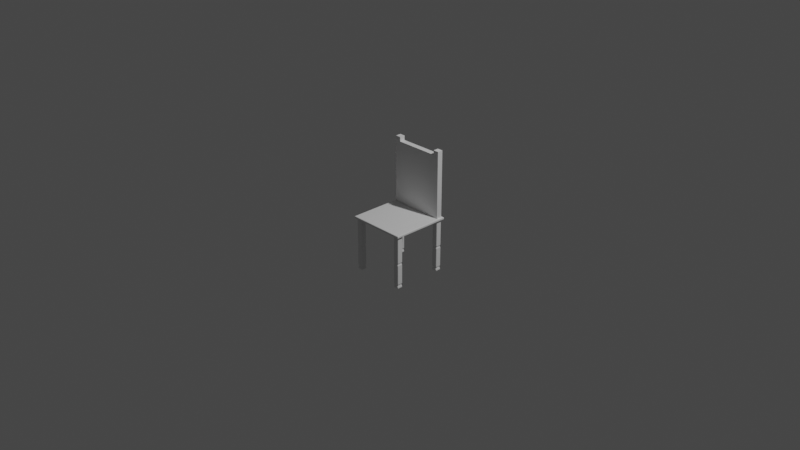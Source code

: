 # Source: Chair.blend  (saved by Blender 2.92.15; exported with 4.5.12 LTS)
import bpy
from mathutils import Matrix  # noqa: F401  (used for matrix-valued properties, if any)

bpy.ops.wm.read_factory_settings(use_empty=True)
scene = bpy.context.scene
scene.name = 'Scene'

# ---- collections
col_collection = bpy.data.collections.new('Collection'); scene.collection.children.link(col_collection)

# ---- world
world_world = bpy.data.worlds.new('World'); scene.world = world_world
world_world.use_nodes = True; world_world.node_tree.nodes.clear()
_N = world_world.node_tree.nodes; _L = world_world.node_tree.links
n0 = _N.new('ShaderNodeOutputWorld'); n0.name = 'World Output'; n0.location = (300, 300)
n1 = _N.new('ShaderNodeBackground'); n1.name = 'Background'; n1.location = (10, 300)
n1.inputs[0].default_value = (0.05088, 0.05088, 0.05088, 1.0)
_L.new(n1.outputs[0], n0.inputs[0])
n0.is_active_output = True
world_world.color = (0.05088, 0.05088, 0.05088)
world_world.use_sun_shadow = False
world_world.sun_shadow_jitter_overblur = 0.0

# ---- cameras
cam_camera = bpy.data.cameras.new('Camera')
cam_camera.clip_end = 100.0
cam_camera.ortho_scale = 7.314

# ---- lights
light_light = bpy.data.lights.new('Light', 'POINT')
light_light.transmission_factor = 0.0
light_light.energy = 1000.0
light_light.shadow_soft_size = 0.1
light_light.shadow_maximum_resolution = 0.006
light_light.use_absolute_resolution = True

# ---- meshes
me_plane = bpy.data.meshes.new('Plane')
me_plane.from_pydata([(0.0, -0.7502, 0.0), (0.0, 0.0, 0.0), (0.0, 0.75, 0.0), (0.0, -0.9375, 0.0), (0.0, 0.9375, 0.0), (0.9379, 0.0, 0.0), (0.7484, 0.0, 0.0), (0.0, 0.9375, 0.07456), (0.0, -0.9375, 0.07456), (0.0, -0.7502, 0.07456), (0.0, 0.0, 0.07456), (0.0, 0.75, 0.07456), (0.7484, -0.7502, 0.07456), (0.7484, 0.0, 0.07456), (0.7484, 0.75, 0.07456), (0.7484, -0.9375, 0.07456), (0.7484, 0.9375, 0.07456), (0.9379, -0.7502, 0.07456), (0.9379, 0.0, 0.07456), (0.9379, 0.75, 0.07456), (0.9379, -0.9375, 0.07456), (0.9379, 0.9375, 0.07456), (0.978, 0.0, 0.07456), (1.0, 0.0, 0.05261), (0.9936, 0.0, 0.06813), (1.0, 0.75, 0.05261), (0.978, 0.75, 0.07456), (0.9936, 0.75, 0.06813), (0.9379, -0.978, 0.07456), (0.9379, -1.0, 0.05261), (0.9379, -0.9936, 0.06813), (1.0, -1.0, 0.05261), (0.978, -0.978, 0.07456), (0.9936, -0.9936, 0.06813), (0.978, 0.9375, 0.07456), (1.0, 0.9375, 0.05261), (0.9936, 0.9375, 0.06813), (1.0, 1.0, 0.05261), (0.978, 0.978, 0.07456), (0.9936, 0.9936, 0.06813), (0.978, -0.7502, 0.07456), (1.0, -0.7502, 0.05261), (0.9936, -0.7502, 0.06813), (0.978, -0.9375, 0.07456), (1.0, -0.9375, 0.05261), (0.9936, -0.9375, 0.06813), (0.7484, 0.978, 0.07456), (0.7484, 1.0, 0.05261), (0.7484, 0.9936, 0.06813), (0.0, 0.978, 0.07456), (0.0, 1.0, 0.05261), (0.0, 0.9936, 0.06813), (0.0, -1.0, 0.05261), (0.0, -0.978, 0.07456), (0.0, -0.9936, 0.06813), (0.7484, -0.978, 0.07456), (0.7484, -1.0, 0.05261), (0.7484, -0.9936, 0.06813), (0.9379, 1.0, 0.05261), (0.9379, 0.978, 0.07456), (0.9379, 0.9936, 0.06813), (1.0, 0.0, 0.008272), (0.9917, 0.0, 0.0), (0.9917, -0.9917, 0.0), (1.0, -1.0, 0.008272), (1.0, -0.7502, 0.008272), (0.9917, -0.7502, 0.0), (0.9917, 0.9917, 0.0), (1.0, 1.0, 0.008272), (0.0, -0.9917, 0.0), (0.0, -1.0, 0.008272), (0.0, 1.0, 0.008272), (0.0, 0.9917, 0.0), (0.9917, 0.75, 0.0), (1.0, 0.75, 0.008272), (1.0, -0.9375, 0.008272), (0.9917, -0.9375, 0.0), (1.0, 0.9375, 0.008272), (0.9917, 0.9375, 0.0), (0.9379, -1.0, 0.008272), (0.9379, -0.9917, 0.0), (0.9379, 0.9917, 0.0), (0.9379, 1.0, 0.008272), (0.7484, 1.0, 0.008272), (0.7484, 0.9917, 0.0), (0.7484, -1.0, 0.008272), (0.7484, -0.9917, 0.0), (0.9379, -0.7699, 0.0), (0.9182, -0.7502, 0.0), (0.9379, -0.7314, 0.0), (0.9567, -0.7502, 0.0), (0.9322, -0.7559, 0.0), (0.9182, 0.75, 0.0), (0.9379, 0.7697, 0.0), (0.9567, 0.75, 0.0), (0.9379, 0.7312, 0.0), (0.9322, 0.7558, 0.0), (0.9182, -0.9375, 0.0), (0.9379, -0.9179, 0.0), (0.9567, -0.9375, 0.0), (0.9379, -0.9563, 0.0), (0.9322, -0.9318, 0.0), (0.9379, 0.9178, 0.0), (0.9182, 0.9375, 0.0), (0.9379, 0.9563, 0.0), (0.9567, 0.9375, 0.0), (0.9322, 0.9317, 0.0), (0.7681, -0.7502, 0.0), (0.7484, -0.7699, 0.0), (0.7296, -0.7502, 0.0), (0.7484, -0.7314, 0.0), (0.7541, -0.7559, 0.0), (0.7484, 0.7697, 0.0), (0.7681, 0.75, 0.0), (0.7484, 0.7312, 0.0), (0.7296, 0.75, 0.0), (0.7541, 0.7558, 0.0), (0.7484, -0.9179, 0.0), (0.7681, -0.9375, 0.0), (0.7484, -0.9563, 0.0), (0.7296, -0.9375, 0.0), (0.7541, -0.9318, 0.0), (0.7681, 0.9375, 0.0), (0.7484, 0.9178, 0.0), (0.7296, 0.9375, 0.0), (0.7484, 0.9563, 0.0), (0.7541, 0.9317, 0.0), (0.8992, 0.7688, -0.9543), (0.919, 0.7885, -0.9543), (0.9132, 0.7745, -0.9543), (0.919, 0.899, -0.9543), (0.8992, 0.9187, -0.9543), (0.9132, 0.913, -0.9543), (0.8992, -0.9188, -0.9543), (0.919, -0.899, -0.9543), (0.9132, -0.913, -0.9543), (0.919, -0.7887, -0.9543), (0.8992, -0.7689, -0.9543), (0.9132, -0.7747, -0.9543), (0.7871, -0.7689, -0.9543), (0.7673, -0.7887, -0.9543), (0.7731, -0.7747, -0.9543), (0.7673, 0.7885, -0.9543), (0.7871, 0.7688, -0.9543), (0.7731, 0.7745, -0.9543), (0.7673, -0.899, -0.9543), (0.7871, -0.9188, -0.9543), (0.7731, -0.913, -0.9543), (0.7871, 0.9187, -0.9543), (0.7673, 0.899, -0.9543), (0.7731, 0.913, -0.9543), (0.8993, 0.7688, -1.7), (0.919, 0.7884, -1.7), (0.9132, 0.7745, -1.7), (0.919, 0.8991, -1.7), (0.8993, 0.9187, -1.7), (0.9132, 0.913, -1.7), (0.8993, -0.9188, -1.7), (0.919, -0.8991, -1.7), (0.9132, -0.913, -1.7), (0.919, -0.7886, -1.7), (0.8993, -0.7689, -1.7), (0.9132, -0.7747, -1.7), (0.787, -0.7689, -1.7), (0.7673, -0.7886, -1.7), (0.7731, -0.7747, -1.7), (0.7673, 0.7884, -1.7), (0.787, 0.7688, -1.7), (0.7731, 0.7745, -1.7), (0.7673, -0.8991, -1.7), (0.787, -0.9188, -1.7), (0.7731, -0.913, -1.7), (0.787, 0.9187, -1.7), (0.7673, 0.8991, -1.7), (0.7731, 0.913, -1.7), (0.9183, 0.75, -1.761), (0.9379, 0.7696, -1.761), (0.9322, 0.7557, -1.761), (0.9379, 0.9179, -1.761), (0.9183, 0.9375, -1.761), (0.9322, 0.9318, -1.761), (0.9183, -0.9375, -1.761), (0.9379, -0.9179, -1.761), (0.9322, -0.9318, -1.761), (0.9379, -0.7698, -1.761), (0.9183, -0.7502, -1.761), (0.9322, -0.7559, -1.761), (0.768, -0.7502, -1.761), (0.7484, -0.7698, -1.761), (0.7541, -0.7559, -1.761), (0.7484, 0.7696, -1.761), (0.768, 0.75, -1.761), (0.7541, 0.7557, -1.761), (0.7484, -0.9179, -1.761), (0.768, -0.9375, -1.761), (0.7541, -0.9318, -1.761), (0.768, 0.9375, -1.761), (0.7484, 0.9179, -1.761), (0.7541, 0.9318, -1.761), (0.9379, 0.7696, -1.796), (0.9183, 0.75, -1.796), (0.9322, 0.7557, -1.796), (0.9183, 0.9375, -1.796), (0.9379, 0.9179, -1.796), (0.9322, 0.9318, -1.796), (0.9379, -0.918, -1.796), (0.9183, -0.9375, -1.796), (0.9322, -0.9318, -1.796), (0.9183, -0.7502, -1.796), (0.9379, -0.7697, -1.796), (0.9322, -0.7559, -1.796), (0.7484, -0.7697, -1.796), (0.7679, -0.7502, -1.796), (0.7541, -0.7559, -1.796), (0.7679, 0.75, -1.796), (0.7484, 0.7696, -1.796), (0.7541, 0.7557, -1.796), (0.7679, -0.9375, -1.796), (0.7484, -0.918, -1.796), (0.7541, -0.9318, -1.796), (0.7484, 0.9179, -1.796), (0.7679, 0.9375, -1.796), (0.7541, 0.9318, -1.796), (0.9182, 0.75, -0.905), (0.9115, 0.7566, -0.9319), (0.9312, 0.7763, -0.9319), (0.9379, 0.7697, -0.905), (0.9322, 0.7558, -0.905), (0.9255, 0.7624, -0.9318), (0.9379, 0.9178, -0.905), (0.9312, 0.9112, -0.9319), (0.9115, 0.9309, -0.9319), (0.9182, 0.9375, -0.905), (0.9255, 0.9251, -0.9318), (0.9322, 0.9317, -0.905), (0.9182, -0.9375, -0.905), (0.9115, -0.9309, -0.9319), (0.9312, -0.9112, -0.9319), (0.9379, -0.9178, -0.905), (0.9255, -0.9252, -0.9319), (0.9322, -0.9318, -0.905), (0.9379, -0.7699, -0.905), (0.9312, -0.7765, -0.9319), (0.9115, -0.7568, -0.9319), (0.9182, -0.7502, -0.905), (0.9322, -0.7559, -0.905), (0.9255, -0.7626, -0.9319), (0.7681, -0.7502, -0.905), (0.7748, -0.7568, -0.9319), (0.755, -0.7765, -0.9319), (0.7484, -0.7699, -0.905), (0.7541, -0.7559, -0.905), (0.7608, -0.7626, -0.9319), (0.7484, 0.7697, -0.905), (0.755, 0.7763, -0.9319), (0.7748, 0.7566, -0.9319), (0.7681, 0.75, -0.905), (0.7541, 0.7558, -0.905), (0.7608, 0.7624, -0.9318), (0.7484, -0.9178, -0.905), (0.755, -0.9112, -0.9319), (0.7748, -0.9309, -0.9319), (0.7681, -0.9375, -0.905), (0.7541, -0.9318, -0.905), (0.7608, -0.9252, -0.9319), (0.7681, 0.9375, -0.905), (0.7748, 0.9309, -0.9319), (0.755, 0.9112, -0.9319), (0.7484, 0.9178, -0.905), (0.7608, 0.9251, -0.9318), (0.7541, 0.9317, -0.905), (0.9115, 0.7566, -0.9768), (0.9182, 0.75, -1.004), (0.9379, 0.7697, -1.004), (0.9312, 0.7764, -0.9768), (0.9321, 0.7558, -1.004), (0.9255, 0.7624, -0.9768), (0.9312, 0.9111, -0.9768), (0.9379, 0.9178, -1.004), (0.9182, 0.9375, -1.004), (0.9115, 0.9309, -0.9768), (0.9255, 0.9251, -0.9768), (0.9321, 0.9317, -1.004), (0.9115, -0.9309, -0.9768), (0.9182, -0.9375, -1.004), (0.9379, -0.9178, -1.004), (0.9312, -0.9112, -0.9768), (0.9321, -0.9318, -1.004), (0.9255, -0.9252, -0.9768), (0.9312, -0.7765, -0.9768), (0.9379, -0.7699, -1.004), (0.9182, -0.7502, -1.004), (0.9115, -0.7568, -0.9768), (0.9255, -0.7626, -0.9768), (0.9321, -0.7559, -1.004), (0.7748, -0.7568, -0.9768), (0.7681, -0.7502, -1.004), (0.7484, -0.7699, -1.004), (0.755, -0.7765, -0.9768), (0.7541, -0.7559, -1.004), (0.7608, -0.7626, -0.9768), (0.755, 0.7764, -0.9768), (0.7484, 0.7697, -1.004), (0.7681, 0.75, -1.004), (0.7748, 0.7566, -0.9768), (0.7608, 0.7624, -0.9768), (0.7541, 0.7558, -1.004), (0.755, -0.9112, -0.9768), (0.7484, -0.9178, -1.004), (0.7681, -0.9375, -1.004), (0.7748, -0.9309, -0.9768), (0.7608, -0.9252, -0.9768), (0.7541, -0.9318, -1.004), (0.7748, 0.9309, -0.9768), (0.7681, 0.9375, -1.004), (0.7484, 0.9178, -1.004), (0.755, 0.9111, -0.9768), (0.7541, 0.9317, -1.004), (0.7608, 0.9251, -0.9768), (0.9182, 0.75, -1.651), (0.9115, 0.7566, -1.678), (0.9312, 0.7763, -1.678), (0.9379, 0.7697, -1.651), (0.9255, 0.7624, -1.678), (0.9322, 0.7558, -1.651), (0.9379, 0.9178, -1.651), (0.9312, 0.9112, -1.678), (0.9115, 0.9309, -1.678), (0.9182, 0.9375, -1.651), (0.9322, 0.9317, -1.651), (0.9255, 0.9251, -1.678), (0.9182, -0.9375, -1.651), (0.9115, -0.9309, -1.678), (0.9312, -0.9112, -1.678), (0.9379, -0.9178, -1.651), (0.9322, -0.9318, -1.651), (0.9255, -0.9252, -1.678), (0.9379, -0.7699, -1.651), (0.9312, -0.7765, -1.678), (0.9115, -0.7568, -1.678), (0.9182, -0.7502, -1.651), (0.9255, -0.7625, -1.678), (0.9322, -0.7559, -1.651), (0.7681, -0.7502, -1.651), (0.7747, -0.7568, -1.678), (0.755, -0.7765, -1.678), (0.7484, -0.7699, -1.651), (0.7608, -0.7625, -1.678), (0.7541, -0.7559, -1.651), (0.7484, 0.7697, -1.651), (0.755, 0.7763, -1.678), (0.7747, 0.7566, -1.678), (0.7681, 0.75, -1.651), (0.7541, 0.7558, -1.651), (0.7608, 0.7624, -1.678), (0.7484, -0.9178, -1.651), (0.755, -0.9112, -1.678), (0.7747, -0.9309, -1.678), (0.7681, -0.9375, -1.651), (0.7541, -0.9318, -1.651), (0.7608, -0.9252, -1.678), (0.7681, 0.9375, -1.651), (0.7747, 0.9309, -1.678), (0.755, 0.9112, -1.678), (0.7484, 0.9178, -1.651), (0.7608, 0.9251, -1.678), (0.7541, 0.9317, -1.651), (0.7484, 0.75, 2.202), (0.0, 0.75, 2.202), (0.0, 0.9375, 2.202), (0.7484, 0.9375, 2.202), (0.9379, 0.75, 2.202), (0.9379, 0.9375, 2.202), (0.7484, 0.75, 2.355), (0.9379, 0.75, 2.044), (0.9379, 0.9375, 2.044), (0.7484, 0.9375, 2.355), (0.9379, 0.75, 2.355), (0.9379, 0.9375, 2.355), (0.0, 0.75, 2.044), (0.0, 0.9375, 2.044), (0.7484, 0.75, 2.044), (0.7484, 0.9375, 2.044), (0.5613, -0.7502, 0.07456), (0.3742, -0.7502, 0.07456), (0.1871, -0.7502, 0.07456), (0.5613, 0.0, 0.07456), (0.3742, 0.0, 0.07456), (0.1871, 0.0, 0.07456), (0.5613, 0.75, 0.07456), (0.3742, 0.75, 0.07456), (0.1871, 0.75, 0.07456), (0.5613, -0.9375, 0.07456), (0.3742, -0.9375, 0.07456), (0.1871, -0.9375, 0.07456), (0.5613, 0.9375, 0.07456), (0.3742, 0.9375, 0.07456), (0.1871, 0.9375, 0.07456), (0.5613, 1.0, 0.05261), (0.3742, 1.0, 0.05261), (0.1871, 1.0, 0.05261), (0.1871, 0.9936, 0.06813), (0.3742, 0.9936, 0.06813), (0.5613, 0.9936, 0.06813), (0.1871, 0.978, 0.07456), (0.3742, 0.978, 0.07456), (0.5613, 0.978, 0.07456), (0.1871, -1.0, 0.05261), (0.3742, -1.0, 0.05261), (0.5613, -1.0, 0.05261), (0.5613, -0.9936, 0.06813), (0.3742, -0.9936, 0.06813), (0.1871, -0.9936, 0.06813), (0.5613, -0.978, 0.07456), (0.3742, -0.978, 0.07456), (0.1871, -0.978, 0.07456), (0.5613, 0.9917, 0.0), (0.3742, 0.9917, 0.0), (0.1871, 0.9917, 0.0), (0.1871, 1.0, 0.008272), (0.3742, 1.0, 0.008272), (0.5613, 1.0, 0.008272), (0.1871, -0.9917, 0.0), (0.3742, -0.9917, 0.0), (0.5613, -0.9917, 0.0), (0.5613, -1.0, 0.008272), (0.3742, -1.0, 0.008272), (0.1871, -1.0, 0.008272), (0.5613, 0.75, 2.202), (0.3742, 0.75, 2.202), (0.1871, 0.75, 2.202), (0.5613, 0.9375, 2.202), (0.3742, 0.9375, 2.202), (0.1871, 0.9375, 2.202), (0.1871, 0.9375, 2.044), (0.3742, 0.9375, 2.044), (0.5613, 0.9375, 2.044), (0.5613, 0.75, 2.044), (0.3742, 0.75, 2.044), (0.1871, 0.75, 2.044)], [], [(68, 82, 58, 37), (77, 68, 37, 35), (239, 135, 134, 237), (65, 61, 23, 41), (64, 75, 44, 31), (85, 79, 29, 56), (69, 3, 120, 119, 86, 424, 423, 422), (105, 104, 81, 67, 78), (128, 225, 228, 129), (99, 98, 87, 90, 66, 76), (107, 110, 6, 5, 89, 88), (82, 83, 47, 58), (71, 72, 4, 7, 49, 51, 50), (254, 142, 144, 258), (3, 0, 109, 108, 117, 120), (258, 144, 143, 255), (425, 85, 56, 409), (1, 2, 115, 114, 6), (3, 69, 70, 52, 54, 53, 8), (102, 93, 226, 229), (6, 114, 113, 92, 95, 5), (79, 64, 31, 29), (80, 100, 99, 76, 63), (97, 235, 240, 101), (370, 367, 373, 376), (75, 65, 41, 44), (13, 18, 19, 14), (12, 17, 18, 13), (15, 20, 17, 12), (74, 77, 35, 25), (392, 15, 12, 383), (383, 12, 13, 386), (386, 13, 14, 389), (419, 71, 50, 400), (374, 375, 372, 371), (395, 16, 46, 406), (248, 139, 141, 252), (0, 1, 6, 110, 109), (4, 72, 418, 417, 416, 84, 125, 124), (413, 55, 15, 392), (0, 3, 8, 9), (18, 22, 26, 19), (1, 0, 9, 10), (28, 32, 43, 20), (19, 26, 34, 21), (2, 1, 10, 11), (21, 34, 38, 59), (4, 2, 11, 7), (16, 21, 59, 46), (17, 40, 22, 18), (20, 43, 40, 17), (55, 28, 20, 15), (23, 25, 27, 24), (24, 27, 26, 22), (29, 31, 33, 30), (30, 33, 32, 28), (35, 37, 39, 36), (36, 39, 38, 34), (41, 23, 24, 42), (42, 24, 22, 40), (44, 41, 42, 45), (45, 42, 40, 43), (400, 50, 51, 401), (401, 51, 49, 404), (31, 44, 45, 33), (33, 45, 43, 32), (25, 35, 36, 27), (27, 36, 34, 26), (56, 29, 30, 57), (57, 30, 28, 55), (37, 58, 60, 39), (39, 60, 59, 38), (58, 47, 48, 60), (60, 48, 46, 59), (409, 56, 57, 410), (410, 57, 55, 413), (138, 246, 242, 136), (62, 73, 74, 61), (80, 63, 64, 79), (78, 67, 68, 77), (66, 62, 61, 65), (76, 66, 65, 75), (418, 72, 71, 419), (63, 76, 75, 64), (73, 78, 77, 74), (86, 80, 79, 85), (67, 81, 82, 68), (81, 84, 83, 82), (424, 86, 85, 425), (61, 74, 25, 23), (122, 103, 232, 265), (87, 98, 238, 241), (122, 125, 84, 81, 104, 103), (5, 95, 94, 73, 62), (102, 229, 234, 106), (94, 93, 102, 105, 78, 73), (2, 4, 124, 123, 112, 115), (86, 119, 118, 97, 100, 80), (130, 128, 274, 277), (275, 324, 322, 273), (97, 118, 262, 235), (257, 116, 112, 253), (107, 88, 244, 247), (117, 108, 250, 259), (227, 96, 92, 223), (329, 282, 278, 325), (139, 137, 292, 295), (305, 144, 142, 301), (290, 337, 342, 294), (133, 283, 288, 135), (334, 285, 287, 335), (352, 303, 306, 353), (139, 295, 300, 141), (353, 306, 302, 349), (167, 351, 354, 168), (336, 159, 158, 333), (145, 140, 298, 307), (127, 143, 304, 271), (156, 330, 326, 154), (136, 134, 286, 289), (148, 131, 280, 313), (133, 146, 310, 283), (160, 158, 182, 184), (178, 176, 199, 203), (344, 163, 165, 347), (168, 354, 350, 166), (323, 153, 152, 321), (154, 152, 176, 178), (162, 341, 338, 160), (332, 157, 159, 336), (175, 191, 214, 200), (193, 188, 211, 218), (172, 155, 179, 196), (157, 170, 194, 181), (166, 173, 197, 190), (163, 161, 185, 187), (169, 164, 188, 193), (151, 167, 191, 175), (217, 219, 218, 211, 213, 212, 208, 210, 209, 205, 207, 206), (214, 216, 215, 220, 222, 221, 202, 204, 203, 199, 201, 200), (184, 182, 205, 209), (196, 179, 202, 221), (181, 194, 217, 206), (190, 197, 220, 215), (187, 185, 208, 212), (87, 91, 88, 89, 90), (92, 96, 93, 94, 95), (97, 101, 98, 99, 100), (102, 106, 103, 104, 105), (107, 111, 108, 109, 110), (112, 116, 113, 114, 115), (117, 121, 118, 119, 120), (122, 126, 123, 124, 125), (236, 133, 135, 239), (242, 237, 134, 136), (248, 243, 137, 139), (137, 243, 246, 138), (150, 269, 266, 148), (127, 271, 276, 129), (147, 264, 260, 145), (112, 123, 268, 253), (230, 130, 132, 233), (266, 231, 131, 148), (230, 225, 128, 130), (92, 113, 256, 223), (260, 249, 140, 145), (252, 141, 140, 249), (122, 265, 270, 126), (146, 261, 264, 147), (233, 132, 131, 231), (106, 234, 232, 103), (126, 270, 268, 123), (149, 267, 269, 150), (254, 267, 149, 142), (256, 113, 116, 257), (226, 93, 96, 227), (224, 255, 143, 127), (236, 261, 146, 133), (101, 240, 238, 98), (244, 88, 91, 245), (245, 91, 87, 241), (251, 111, 107, 247), (250, 108, 111, 251), (262, 118, 121, 263), (263, 121, 117, 259), (272, 319, 324, 275), (278, 273, 322, 325), (314, 279, 328, 361), (328, 279, 282, 329), (314, 361, 366, 317), (320, 151, 153, 323), (359, 312, 308, 355), (142, 149, 316, 301), (335, 287, 284, 331), (290, 285, 334, 337), (296, 291, 340, 343), (294, 342, 340, 291), (296, 343, 348, 299), (308, 297, 346, 355), (148, 313, 318, 150), (358, 309, 312, 359), (299, 348, 346, 297), (141, 300, 298, 140), (310, 146, 147, 311), (311, 147, 145, 307), (135, 288, 286, 134), (284, 309, 358, 331), (293, 138, 136, 289), (292, 137, 138, 293), (272, 303, 352, 319), (129, 276, 274, 128), (280, 131, 132, 281), (281, 132, 130, 277), (317, 366, 364, 315), (150, 318, 316, 149), (304, 143, 144, 305), (302, 315, 364, 349), (332, 357, 170, 157), (338, 333, 158, 160), (344, 339, 161, 163), (161, 339, 341, 162), (347, 165, 164, 345), (356, 345, 164, 169), (362, 172, 174, 365), (170, 357, 360, 171), (320, 351, 167, 151), (326, 321, 152, 154), (362, 327, 155, 172), (155, 327, 330, 156), (365, 174, 173, 363), (171, 360, 356, 169), (350, 363, 173, 166), (172, 196, 198, 174), (174, 198, 197, 173), (191, 167, 168, 192), (192, 168, 166, 190), (154, 178, 180, 156), (156, 180, 179, 155), (176, 152, 153, 177), (177, 153, 151, 175), (157, 181, 183, 159), (159, 183, 182, 158), (185, 161, 162, 186), (186, 162, 160, 184), (163, 187, 189, 165), (165, 189, 188, 164), (194, 170, 171, 195), (195, 171, 169, 193), (184, 209, 210, 186), (186, 210, 208, 185), (211, 188, 189, 213), (213, 189, 187, 212), (175, 200, 201, 177), (177, 201, 199, 176), (202, 179, 180, 204), (204, 180, 178, 203), (196, 221, 222, 198), (198, 222, 220, 197), (214, 191, 192, 216), (216, 192, 190, 215), (181, 206, 207, 183), (183, 207, 205, 182), (217, 194, 195, 219), (219, 195, 193, 218), (90, 89, 5, 62, 66), (236, 239, 240, 235), (239, 237, 238, 240), (246, 243, 244, 245), (242, 246, 245, 241), (266, 269, 270, 265), (269, 267, 268, 270), (258, 255, 256, 257), (254, 258, 257, 253), (230, 233, 234, 229), (233, 231, 232, 234), (228, 225, 226, 227), (224, 228, 227, 223), (252, 249, 250, 251), (248, 252, 251, 247), (264, 261, 262, 263), (260, 264, 263, 259), (272, 275, 276, 271), (275, 273, 274, 276), (282, 279, 280, 281), (278, 282, 281, 277), (314, 317, 318, 313), (317, 315, 316, 318), (306, 303, 304, 305), (302, 306, 305, 301), (284, 287, 288, 283), (287, 285, 286, 288), (294, 291, 292, 293), (290, 294, 293, 289), (296, 299, 300, 295), (299, 297, 298, 300), (312, 309, 310, 311), (308, 312, 311, 307), (344, 347, 348, 343), (347, 345, 346, 348), (360, 357, 358, 359), (356, 360, 359, 355), (336, 333, 334, 335), (332, 336, 335, 331), (338, 341, 342, 337), (341, 339, 340, 342), (320, 323, 324, 319), (323, 321, 322, 324), (330, 327, 328, 329), (326, 330, 329, 325), (362, 365, 366, 361), (365, 363, 364, 366), (354, 351, 352, 353), (350, 354, 353, 349), (237, 242, 241, 238), (243, 248, 247, 244), (225, 230, 229, 226), (255, 224, 223, 256), (261, 236, 235, 262), (231, 266, 265, 232), (249, 260, 259, 250), (267, 254, 253, 268), (273, 278, 277, 274), (303, 272, 271, 304), (279, 314, 313, 280), (285, 290, 289, 286), (309, 284, 283, 310), (291, 296, 295, 292), (297, 308, 307, 298), (315, 302, 301, 316), (321, 326, 325, 322), (351, 320, 319, 352), (327, 362, 361, 328), (333, 338, 337, 334), (357, 332, 331, 358), (339, 344, 343, 340), (345, 356, 355, 346), (363, 350, 349, 364), (129, 228, 224, 127), (371, 372, 378, 377), (372, 370, 376, 378), (437, 381, 367, 428), (434, 380, 369, 433), (375, 382, 370, 372), (381, 374, 371, 367), (373, 377, 378, 376), (397, 7, 380, 434), (428, 367, 370, 431), (367, 371, 377, 373), (21, 16, 382, 375), (14, 19, 374, 381), (389, 14, 381, 437), (19, 21, 375, 374), (11, 391, 439, 379), (391, 390, 438, 439), (390, 389, 437, 438), (368, 430, 433, 369), (430, 429, 432, 433), (429, 428, 431, 432), (16, 395, 436, 382), (395, 396, 435, 436), (396, 397, 434, 435), (382, 436, 431, 370), (436, 435, 432, 431), (435, 434, 433, 432), (379, 439, 430, 368), (439, 438, 429, 430), (438, 437, 428, 429), (69, 422, 427, 70), (422, 423, 426, 427), (423, 424, 425, 426), (84, 416, 421, 83), (416, 417, 420, 421), (417, 418, 419, 420), (54, 412, 415, 53), (412, 411, 414, 415), (411, 410, 413, 414), (52, 407, 412, 54), (407, 408, 411, 412), (408, 409, 410, 411), (48, 403, 406, 46), (403, 402, 405, 406), (402, 401, 404, 405), (47, 398, 403, 48), (398, 399, 402, 403), (399, 400, 401, 402), (53, 415, 394, 8), (415, 414, 393, 394), (414, 413, 392, 393), (7, 397, 404, 49), (397, 396, 405, 404), (396, 395, 406, 405), (83, 421, 398, 47), (421, 420, 399, 398), (420, 419, 400, 399), (10, 388, 391, 11), (388, 387, 390, 391), (387, 386, 389, 390), (9, 385, 388, 10), (385, 384, 387, 388), (384, 383, 386, 387), (8, 394, 385, 9), (394, 393, 384, 385), (393, 392, 383, 384), (70, 427, 407, 52), (427, 426, 408, 407), (426, 425, 409, 408)])
_uv = me_plane.uv_layers.new(name='UVMap')
_uv.uv.foreach_set('vector', [1.0, 1.0, 0.969, 1.0, 0.969, 1.0, 1.0, 1.0, 1.0, 0.9688, 1.0, 1.0, 1.0, 1.0, 1.0, 0.9688, 0.969, 0.03123, 0.969, 0.03123, 0.969, 0.04358, 0.969, 0.04197, 1.0, 0.1249, 1.0, 0.5, 1.0, 0.5, 1.0, 0.1249, 1.0, 0.0, 1.0, 0.03123, 1.0, 0.03123, 1.0, 0.0, 0.8742, 0.0, 0.969, 0.0, 0.969, 0.0, 0.8742, 0.0, 0.5, 0.004136, 0.5, 0.03123, 0.8648, 0.03123, 0.8742, 0.02183, 0.8742, 0.004136, 0.7806, 0.004136, 0.6871, 0.004136, 0.5935, 0.004136, 0.9784, 0.9688, 0.969, 0.9781, 0.969, 0.9959, 0.9959, 0.9959, 0.9959, 0.9688, 0.969, 0.8874, 0.969, 0.8857, 0.969, 0.875, 0.969, 0.875, 0.9784, 0.03123, 0.969, 0.04107, 0.969, 0.1151, 0.9784, 0.1249, 0.9959, 0.1249, 0.9959, 0.03123, 0.884, 0.1249, 0.8742, 0.1343, 0.8742, 0.5, 0.969, 0.5, 0.969, 0.1343, 0.9591, 0.1249, 0.969, 1.0, 0.8742, 1.0, 0.8742, 1.0, 0.969, 1.0, 0.5, 1.0, 0.5, 0.9959, 0.5, 0.9688, 0.5, 0.9688, 0.5, 0.989, 0.5, 0.9989, 0.5, 1.0, 0.8742, 0.8857, 0.8742, 0.8874, 0.8742, 0.875, 0.8742, 0.875, 0.5, 0.03123, 0.5, 0.1249, 0.8648, 0.1249, 0.8742, 0.1151, 0.8742, 0.04107, 0.8648, 0.03123, 0.8742, 0.875, 0.8742, 0.875, 0.8865, 0.875, 0.8849, 0.875, 0.7806, 0.0, 0.8742, 0.0, 0.8742, 0.0, 0.7806, 0.0, 0.5, 0.5, 0.5, 0.875, 0.8648, 0.875, 0.8742, 0.8656, 0.8742, 0.5, 0.5, 0.03123, 0.5, 0.004136, 0.5, 0.0, 0.5, 0.0, 0.5, 0.001072, 0.5, 0.01098, 0.5, 0.03123, 0.969, 0.9589, 0.969, 0.8848, 0.969, 0.8849, 0.969, 0.9589, 0.8742, 0.5, 0.8742, 0.8656, 0.884, 0.875, 0.9591, 0.875, 0.969, 0.8656, 0.969, 0.5, 0.969, 0.0, 1.0, 0.0, 1.0, 0.0, 0.969, 0.0, 0.969, 0.004136, 0.969, 0.02183, 0.9784, 0.03123, 0.9959, 0.03123, 0.9959, 0.004136, 0.9591, 0.03123, 0.9591, 0.03123, 0.969, 0.03123, 0.969, 0.03123, 0.8742, 0.9688, 0.8742, 0.875, 0.8742, 0.875, 0.8742, 0.9688, 1.0, 0.03123, 1.0, 0.1249, 1.0, 0.1249, 1.0, 0.03123, 0.8742, 0.5, 0.969, 0.5, 0.969, 0.875, 0.8742, 0.875, 0.8742, 0.1249, 0.969, 0.1249, 0.969, 0.5, 0.8742, 0.5, 0.8742, 0.03123, 0.969, 0.03123, 0.969, 0.1249, 0.8742, 0.1249, 1.0, 0.875, 1.0, 0.9688, 1.0, 0.9688, 1.0, 0.875, 0.7806, 0.03123, 0.8742, 0.03123, 0.8742, 0.1249, 0.7806, 0.1249, 0.7806, 0.1249, 0.8742, 0.1249, 0.8742, 0.5, 0.7806, 0.5, 0.7806, 0.5, 0.8742, 0.5, 0.8742, 0.875, 0.7806, 0.875, 0.5935, 1.0, 0.5, 1.0, 0.5, 1.0, 0.5935, 1.0, 0.969, 0.875, 0.969, 0.9688, 0.969, 0.9688, 0.969, 0.875, 0.7806, 0.9688, 0.8742, 0.9688, 0.8742, 0.989, 0.7806, 0.989, 0.8849, 0.1249, 0.8865, 0.1249, 0.8742, 0.1249, 0.8742, 0.1249, 0.5, 0.1249, 0.5, 0.5, 0.8742, 0.5, 0.8742, 0.1343, 0.8648, 0.1249, 0.5, 0.9688, 0.5, 0.9959, 0.5935, 0.9959, 0.6871, 0.9959, 0.7806, 0.9959, 0.8742, 0.9959, 0.8742, 0.9781, 0.8648, 0.9688, 0.7806, 0.01098, 0.8742, 0.01098, 0.8742, 0.03123, 0.7806, 0.03123, 0.5, 0.1249, 0.5, 0.03123, 0.5, 0.03123, 0.5, 0.1249, 0.969, 0.5, 0.989, 0.5, 0.989, 0.875, 0.969, 0.875, 0.5, 0.5, 0.5, 0.1249, 0.5, 0.1249, 0.5, 0.5, 0.969, 0.01098, 0.989, 0.01098, 0.989, 0.03123, 0.969, 0.03123, 0.969, 0.875, 0.989, 0.875, 0.989, 0.9687, 0.969, 0.9688, 0.5, 0.875, 0.5, 0.5, 0.5, 0.5, 0.5, 0.875, 0.969, 0.9688, 0.989, 0.9688, 0.989, 0.989, 0.969, 0.989, 0.5, 0.9688, 0.5, 0.875, 0.5, 0.875, 0.5, 0.9688, 0.8742, 0.9688, 0.969, 0.9688, 0.969, 0.989, 0.8742, 0.989, 0.969, 0.1249, 0.989, 0.1249, 0.989, 0.5, 0.969, 0.5, 0.969, 0.03123, 0.989, 0.03123, 0.989, 0.1249, 0.969, 0.1249, 0.8742, 0.01098, 0.969, 0.01098, 0.969, 0.03123, 0.8742, 0.03123, 1.0, 0.5, 1.0, 0.875, 1.0, 0.875, 1.0, 0.5, 1.0, 0.5, 1.0, 0.875, 0.989, 0.875, 0.989, 0.5, 0.969, 0.0, 1.0, 0.0, 0.9984, 0.001608, 0.969, 0.0, 0.969, 0.0, 0.9984, 0.001608, 0.989, 0.01098, 0.969, 0.01098, 1.0, 0.9688, 1.0, 1.0, 0.9984, 0.9984, 1.0, 0.9688, 1.0, 0.9688, 0.9984, 0.9984, 0.989, 0.989, 0.989, 0.9688, 1.0, 0.1249, 1.0, 0.5, 1.0, 0.5, 1.0, 0.1249, 1.0, 0.1249, 1.0, 0.5, 0.989, 0.5, 0.989, 0.1249, 1.0, 0.03123, 1.0, 0.1249, 1.0, 0.1249, 1.0, 0.03123, 1.0, 0.03123, 1.0, 0.1249, 0.989, 0.1249, 0.989, 0.03123, 0.5935, 1.0, 0.5, 1.0, 0.5, 0.9989, 0.5935, 0.9992, 0.5935, 0.9992, 0.5, 0.9989, 0.5, 0.989, 0.5935, 0.989, 1.0, 0.0, 1.0, 0.03123, 1.0, 0.03123, 0.9984, 0.001608, 0.9984, 0.001608, 1.0, 0.03123, 0.989, 0.03123, 0.989, 0.01098, 1.0, 0.875, 1.0, 0.9688, 1.0, 0.9688, 1.0, 0.875, 1.0, 0.875, 1.0, 0.9688, 0.989, 0.9687, 0.989, 0.875, 0.8742, 0.0, 0.969, 0.0, 0.969, 0.0, 0.8742, 0.0, 0.8742, 0.0, 0.969, 0.0, 0.969, 0.01098, 0.8742, 0.01098, 1.0, 1.0, 0.969, 1.0, 0.969, 1.0, 0.9984, 0.9984, 0.9984, 0.9984, 0.969, 1.0, 0.969, 0.989, 0.989, 0.989, 0.969, 1.0, 0.8742, 1.0, 0.8742, 1.0, 0.969, 1.0, 0.969, 1.0, 0.8742, 1.0, 0.8742, 0.989, 0.969, 0.989, 0.7806, 0.0, 0.8742, 0.0, 0.8742, 0.0, 0.7806, 0.000268, 0.7806, 0.000268, 0.8742, 0.0, 0.8742, 0.01098, 0.7806, 0.01098, 0.969, 0.1249, 0.969, 0.1249, 0.969, 0.1142, 0.969, 0.1126, 0.9959, 0.5, 0.9959, 0.875, 1.0, 0.875, 1.0, 0.5, 0.969, 0.004136, 0.9959, 0.004136, 1.0, 0.0, 0.969, 0.0, 0.9959, 0.9688, 0.9959, 0.9959, 1.0, 1.0, 1.0, 0.9688, 0.9959, 0.1249, 0.9959, 0.5, 1.0, 0.5, 1.0, 0.1249, 0.9959, 0.03123, 0.9959, 0.1249, 1.0, 0.1249, 1.0, 0.03123, 0.5935, 0.9959, 0.5, 0.9959, 0.5, 1.0, 0.5935, 1.0, 0.9959, 0.004136, 0.9959, 0.03123, 1.0, 0.03123, 1.0, 0.0, 0.9959, 0.875, 0.9959, 0.9688, 1.0, 0.9688, 1.0, 0.875, 0.8742, 0.004136, 0.969, 0.004136, 0.969, 0.0, 0.8742, 0.0, 0.9959, 0.9959, 0.969, 0.9959, 0.969, 1.0, 1.0, 1.0, 0.969, 0.9959, 0.8742, 0.9959, 0.8742, 1.0, 0.969, 1.0, 0.7806, 0.004136, 0.8742, 0.004136, 0.8742, 0.0, 0.7806, 0.0, 1.0, 0.5, 1.0, 0.875, 1.0, 0.875, 1.0, 0.5, 0.884, 0.9688, 0.9591, 0.9688, 0.9591, 0.9688, 0.884, 0.9688, 0.969, 0.1151, 0.969, 0.04107, 0.969, 0.04109, 0.969, 0.1151, 0.884, 0.9688, 0.8742, 0.9781, 0.8742, 0.9959, 0.969, 0.9959, 0.969, 0.9781, 0.9591, 0.9688, 0.969, 0.5, 0.969, 0.8656, 0.9784, 0.875, 0.9959, 0.875, 0.9959, 0.5, 0.969, 0.9589, 0.969, 0.9589, 0.969, 0.9688, 0.969, 0.9688, 0.9784, 0.875, 0.969, 0.8848, 0.969, 0.9589, 0.9784, 0.9688, 0.9959, 0.9688, 0.9959, 0.875, 0.5, 0.875, 0.5, 0.9688, 0.8648, 0.9688, 0.8742, 0.9589, 0.8742, 0.8848, 0.8648, 0.875, 0.8742, 0.004136, 0.8742, 0.02183, 0.884, 0.03123, 0.9591, 0.03123, 0.969, 0.02183, 0.969, 0.004136, 0.969, 0.9564, 0.969, 0.8874, 0.969, 0.8857, 0.969, 0.958, 0.969, 0.875, 0.969, 0.875, 0.969, 0.8849, 0.969, 0.8849, 0.9591, 0.03123, 0.884, 0.03123, 0.884, 0.03123, 0.9591, 0.03123, 0.8742, 0.875, 0.8742, 0.875, 0.8742, 0.8848, 0.8742, 0.8849, 0.884, 0.1249, 0.9591, 0.1249, 0.9591, 0.1249, 0.884, 0.1249, 0.8742, 0.04107, 0.8742, 0.1151, 0.8742, 0.1151, 0.8742, 0.04109, 0.969, 0.875, 0.969, 0.875, 0.9591, 0.875, 0.9591, 0.875, 0.969, 0.9687, 0.969, 0.9688, 0.969, 0.9589, 0.969, 0.9589, 0.8865, 0.1249, 0.9566, 0.1249, 0.9582, 0.1249, 0.8849, 0.1249, 0.8742, 0.875, 0.8742, 0.875, 0.8742, 0.8874, 0.8742, 0.8857, 0.969, 0.1151, 0.969, 0.1151, 0.969, 0.1249, 0.969, 0.1249, 0.9566, 0.03123, 0.9582, 0.03123, 0.969, 0.03123, 0.969, 0.03123, 0.969, 0.04108, 0.969, 0.04109, 0.969, 0.03123, 0.969, 0.03123, 0.884, 0.875, 0.8841, 0.875, 0.8742, 0.875, 0.8742, 0.875, 0.8865, 0.1249, 0.8849, 0.1249, 0.8742, 0.1249, 0.8742, 0.1249, 0.8742, 0.875, 0.8742, 0.875, 0.8742, 0.8849, 0.8742, 0.8849, 0.8865, 0.875, 0.8849, 0.875, 0.8742, 0.875, 0.8742, 0.875, 0.969, 0.03123, 0.969, 0.03123, 0.969, 0.04352, 0.969, 0.04194, 0.8742, 0.04358, 0.8742, 0.1126, 0.8742, 0.1142, 0.8742, 0.04197, 0.9566, 0.875, 0.8865, 0.875, 0.8849, 0.875, 0.9582, 0.875, 0.969, 0.9688, 0.969, 0.9688, 0.969, 0.958, 0.969, 0.9565, 0.969, 0.1126, 0.969, 0.04358, 0.969, 0.04197, 0.969, 0.1142, 0.8865, 0.9687, 0.9566, 0.9688, 0.9582, 0.9688, 0.8849, 0.9688, 0.9566, 0.03123, 0.8865, 0.03123, 0.8849, 0.03123, 0.9582, 0.03123, 0.969, 0.1126, 0.969, 0.04352, 0.969, 0.04103, 0.969, 0.1151, 0.969, 0.959, 0.969, 0.8848, 0.969, 0.8848, 0.969, 0.959, 0.8849, 0.1249, 0.8865, 0.1249, 0.8742, 0.1249, 0.8742, 0.1249, 0.8742, 0.875, 0.8742, 0.875, 0.8742, 0.8857, 0.8742, 0.8873, 0.969, 0.875, 0.969, 0.875, 0.969, 0.8873, 0.969, 0.8857, 0.969, 0.9565, 0.969, 0.8873, 0.969, 0.8848, 0.969, 0.959, 0.969, 0.1249, 0.969, 0.1249, 0.969, 0.1142, 0.969, 0.1126, 0.9582, 0.03123, 0.9567, 0.03123, 0.969, 0.03123, 0.969, 0.03123, 0.9592, 0.875, 0.884, 0.875, 0.884, 0.875, 0.9592, 0.875, 0.8742, 0.04103, 0.8742, 0.1151, 0.8742, 0.1151, 0.8742, 0.04101, 0.8865, 0.9687, 0.9567, 0.9688, 0.9592, 0.9688, 0.884, 0.9688, 0.9567, 0.03123, 0.8865, 0.03123, 0.884, 0.03123, 0.9592, 0.03123, 0.8742, 0.8873, 0.8742, 0.9565, 0.8742, 0.959, 0.8742, 0.8848, 0.8865, 0.1249, 0.9567, 0.1249, 0.9592, 0.1249, 0.884, 0.1249, 0.8742, 0.04352, 0.8742, 0.1126, 0.8742, 0.1151, 0.8742, 0.04103, 0.9567, 0.875, 0.8865, 0.875, 0.884, 0.875, 0.9592, 0.875, 0.884, 0.03123, 0.8751, 0.03218, 0.8742, 0.04101, 0.8742, 0.1151, 0.8751, 0.124, 0.884, 0.1249, 0.9592, 0.1249, 0.968, 0.124, 0.969, 0.1151, 0.969, 0.04101, 0.968, 0.03218, 0.9592, 0.03123, 0.884, 0.875, 0.8751, 0.876, 0.8742, 0.8848, 0.8742, 0.959, 0.8751, 0.9678, 0.884, 0.9688, 0.9592, 0.9688, 0.968, 0.9678, 0.969, 0.959, 0.969, 0.8848, 0.968, 0.876, 0.9592, 0.875, 0.969, 0.1151, 0.969, 0.04103, 0.969, 0.04101, 0.969, 0.1151, 0.884, 0.9688, 0.9592, 0.9688, 0.9592, 0.9688, 0.884, 0.9688, 0.9592, 0.03123, 0.884, 0.03123, 0.884, 0.03123, 0.9592, 0.03123, 0.8742, 0.8848, 0.8742, 0.959, 0.8742, 0.959, 0.8742, 0.8848, 0.884, 0.1249, 0.9592, 0.1249, 0.9592, 0.1249, 0.884, 0.1249, 0.969, 0.1151, 0.969, 0.122, 0.969, 0.1249, 0.969, 0.1343, 0.9784, 0.1249, 0.9591, 0.875, 0.9661, 0.875, 0.969, 0.875, 0.9784, 0.875, 0.969, 0.8656, 0.9591, 0.03123, 0.9661, 0.03123, 0.969, 0.03123, 0.9784, 0.03123, 0.969, 0.02183, 0.969, 0.9589, 0.969, 0.9659, 0.969, 0.9688, 0.969, 0.9781, 0.9784, 0.9688, 0.884, 0.1249, 0.8771, 0.1249, 0.8742, 0.1249, 0.8648, 0.1249, 0.8742, 0.1343, 0.8742, 0.8848, 0.8742, 0.8779, 0.8742, 0.875, 0.8742, 0.8656, 0.8648, 0.875, 0.8742, 0.04107, 0.8742, 0.03411, 0.8742, 0.03123, 0.8742, 0.02183, 0.8648, 0.03123, 0.884, 0.9688, 0.8771, 0.9687, 0.8742, 0.9688, 0.8648, 0.9688, 0.8742, 0.9781, 0.9582, 0.03123, 0.9566, 0.03123, 0.969, 0.03123, 0.969, 0.03123, 0.969, 0.1142, 0.969, 0.04197, 0.969, 0.04358, 0.969, 0.1126, 0.8849, 0.1249, 0.9582, 0.1249, 0.9566, 0.1249, 0.8865, 0.1249, 0.9566, 0.1249, 0.9582, 0.1249, 0.969, 0.1249, 0.969, 0.1249, 0.8742, 0.9688, 0.8742, 0.9688, 0.8849, 0.9688, 0.8865, 0.9688, 0.9566, 0.875, 0.9582, 0.875, 0.969, 0.875, 0.969, 0.875, 0.8742, 0.03123, 0.8742, 0.03123, 0.8742, 0.04197, 0.8742, 0.04358, 0.8742, 0.8848, 0.8742, 0.9589, 0.8742, 0.9589, 0.8742, 0.8849, 0.969, 0.958, 0.969, 0.9564, 0.969, 0.9688, 0.969, 0.9688, 0.8849, 0.9688, 0.9582, 0.9687, 0.9566, 0.9687, 0.8865, 0.9688, 0.969, 0.958, 0.969, 0.8857, 0.969, 0.8874, 0.969, 0.9564, 0.9591, 0.875, 0.884, 0.875, 0.884, 0.875, 0.9591, 0.875, 0.8742, 0.04197, 0.8742, 0.1142, 0.8742, 0.1126, 0.8742, 0.04358, 0.8742, 0.1249, 0.8742, 0.1249, 0.8742, 0.1126, 0.8742, 0.1142, 0.884, 0.9688, 0.884, 0.9688, 0.8742, 0.9688, 0.8742, 0.9688, 0.8865, 0.03123, 0.8849, 0.03123, 0.8742, 0.03123, 0.8742, 0.03123, 0.969, 0.9687, 0.969, 0.9688, 0.9566, 0.9687, 0.9582, 0.9688, 0.969, 0.9688, 0.969, 0.9688, 0.9591, 0.9688, 0.9591, 0.9688, 0.8742, 0.9688, 0.8742, 0.9688, 0.8742, 0.9589, 0.8742, 0.9589, 0.8742, 0.9564, 0.8742, 0.958, 0.8742, 0.9688, 0.8742, 0.9688, 0.8742, 0.8857, 0.8742, 0.958, 0.8742, 0.9564, 0.8742, 0.8874, 0.884, 0.875, 0.884, 0.875, 0.8742, 0.875, 0.8742, 0.875, 0.969, 0.8849, 0.969, 0.8848, 0.969, 0.875, 0.969, 0.875, 0.9582, 0.875, 0.8849, 0.875, 0.8865, 0.875, 0.9566, 0.875, 0.9582, 0.03123, 0.8849, 0.03123, 0.8865, 0.03123, 0.9566, 0.03123, 0.969, 0.03123, 0.969, 0.03123, 0.969, 0.04109, 0.969, 0.04107, 0.9591, 0.1249, 0.9591, 0.1249, 0.969, 0.1249, 0.969, 0.1249, 0.969, 0.1249, 0.969, 0.1249, 0.969, 0.1151, 0.969, 0.1151, 0.8742, 0.1249, 0.8742, 0.1249, 0.884, 0.1249, 0.884, 0.1249, 0.8742, 0.1151, 0.8742, 0.1151, 0.8742, 0.1249, 0.8742, 0.1249, 0.884, 0.03123, 0.884, 0.03123, 0.8742, 0.03123, 0.8742, 0.03123, 0.8742, 0.03123, 0.8742, 0.03123, 0.8742, 0.04107, 0.8742, 0.04109, 0.9591, 0.875, 0.9591, 0.875, 0.969, 0.875, 0.969, 0.875, 0.969, 0.9589, 0.969, 0.8849, 0.969, 0.8849, 0.969, 0.9589, 0.8841, 0.9688, 0.9591, 0.9688, 0.9591, 0.9688, 0.884, 0.9687, 0.9591, 0.9688, 0.9591, 0.9688, 0.969, 0.9687, 0.969, 0.9688, 0.8841, 0.9688, 0.884, 0.9688, 0.8742, 0.9687, 0.8742, 0.9688, 0.9582, 0.875, 0.9567, 0.875, 0.969, 0.875, 0.969, 0.875, 0.8742, 0.03123, 0.8742, 0.03123, 0.8742, 0.04109, 0.8742, 0.04108, 0.8742, 0.8874, 0.8742, 0.9564, 0.8742, 0.958, 0.8742, 0.8857, 0.969, 0.03123, 0.969, 0.03123, 0.9591, 0.03123, 0.9591, 0.03123, 0.969, 0.1151, 0.969, 0.04109, 0.969, 0.04108, 0.969, 0.1151, 0.8841, 0.1249, 0.9591, 0.1249, 0.9591, 0.1249, 0.884, 0.1249, 0.969, 0.1249, 0.969, 0.1249, 0.9591, 0.1249, 0.9591, 0.1249, 0.8841, 0.1249, 0.884, 0.1249, 0.8742, 0.1249, 0.8742, 0.1249, 0.8742, 0.04109, 0.8742, 0.1151, 0.8742, 0.1151, 0.8742, 0.04108, 0.8865, 0.9687, 0.8849, 0.9687, 0.8742, 0.9688, 0.8742, 0.9688, 0.884, 0.03123, 0.8841, 0.03123, 0.8742, 0.03123, 0.8742, 0.03123, 0.8742, 0.1249, 0.8742, 0.1249, 0.8742, 0.1151, 0.8742, 0.1151, 0.8742, 0.1249, 0.8742, 0.1249, 0.8742, 0.1142, 0.8742, 0.1126, 0.8849, 0.03123, 0.8865, 0.03123, 0.8742, 0.03123, 0.8742, 0.03123, 0.8742, 0.03123, 0.8742, 0.03123, 0.8742, 0.04358, 0.8742, 0.04197, 0.969, 0.03123, 0.969, 0.03123, 0.969, 0.04197, 0.969, 0.04358, 0.9591, 0.03123, 0.8841, 0.03123, 0.884, 0.03123, 0.9591, 0.03123, 0.969, 0.1249, 0.969, 0.1249, 0.969, 0.1126, 0.969, 0.1142, 0.9582, 0.1249, 0.9566, 0.1249, 0.969, 0.1249, 0.969, 0.1249, 0.9591, 0.875, 0.8841, 0.875, 0.884, 0.875, 0.9591, 0.875, 0.969, 0.875, 0.969, 0.875, 0.969, 0.8857, 0.969, 0.8874, 0.9582, 0.9688, 0.9566, 0.9688, 0.969, 0.9688, 0.969, 0.9688, 0.969, 0.9688, 0.969, 0.9688, 0.969, 0.9564, 0.969, 0.958, 0.8742, 0.9688, 0.8742, 0.9688, 0.8742, 0.9589, 0.8742, 0.9589, 0.8742, 0.9688, 0.8742, 0.9688, 0.8742, 0.958, 0.8742, 0.9564, 0.8849, 0.875, 0.8865, 0.875, 0.8742, 0.875, 0.8742, 0.875, 0.8742, 0.8849, 0.8742, 0.9589, 0.8742, 0.9589, 0.8742, 0.8849, 0.9582, 0.03123, 0.8849, 0.03123, 0.8865, 0.03123, 0.9567, 0.03123, 0.969, 0.1142, 0.969, 0.04194, 0.969, 0.04352, 0.969, 0.1126, 0.8849, 0.1249, 0.9582, 0.1249, 0.9567, 0.1249, 0.8865, 0.1249, 0.9567, 0.1249, 0.9582, 0.1249, 0.969, 0.1249, 0.969, 0.1249, 0.8742, 0.1249, 0.8742, 0.1249, 0.8742, 0.1126, 0.8742, 0.1142, 0.8742, 0.04194, 0.8742, 0.1142, 0.8742, 0.1126, 0.8742, 0.04352, 0.8849, 0.9688, 0.8865, 0.9688, 0.8742, 0.9688, 0.8742, 0.9688, 0.8865, 0.03123, 0.8849, 0.03123, 0.8742, 0.03123, 0.8742, 0.03123, 0.9582, 0.875, 0.8849, 0.875, 0.8865, 0.875, 0.9567, 0.875, 0.969, 0.958, 0.969, 0.8857, 0.969, 0.8873, 0.969, 0.9565, 0.8849, 0.9688, 0.9582, 0.9688, 0.9567, 0.9687, 0.8865, 0.9688, 0.9567, 0.9687, 0.9582, 0.9687, 0.969, 0.9688, 0.969, 0.9688, 0.8742, 0.9688, 0.8742, 0.9688, 0.8742, 0.9565, 0.8742, 0.958, 0.8742, 0.03123, 0.8742, 0.03123, 0.8742, 0.04194, 0.8742, 0.04352, 0.8742, 0.8857, 0.8742, 0.958, 0.8742, 0.9565, 0.8742, 0.8873, 0.8865, 0.9687, 0.884, 0.9688, 0.8742, 0.9688, 0.8742, 0.9688, 0.8742, 0.9688, 0.8742, 0.9688, 0.8742, 0.959, 0.8742, 0.9565, 0.884, 0.875, 0.8865, 0.875, 0.8742, 0.875, 0.8742, 0.875, 0.8742, 0.875, 0.8742, 0.875, 0.8742, 0.8873, 0.8742, 0.8848, 0.969, 0.9565, 0.969, 0.959, 0.969, 0.9688, 0.969, 0.9688, 0.969, 0.9688, 0.969, 0.9688, 0.9592, 0.9688, 0.9567, 0.9688, 0.969, 0.8848, 0.969, 0.8873, 0.969, 0.875, 0.969, 0.875, 0.969, 0.875, 0.969, 0.875, 0.9567, 0.875, 0.9592, 0.875, 0.9567, 0.03123, 0.9592, 0.03123, 0.969, 0.03123, 0.969, 0.03123, 0.969, 0.03123, 0.969, 0.03123, 0.969, 0.04103, 0.969, 0.04352, 0.9592, 0.1249, 0.9567, 0.1249, 0.969, 0.1249, 0.969, 0.1249, 0.969, 0.1249, 0.969, 0.1249, 0.969, 0.1126, 0.969, 0.1151, 0.8865, 0.1249, 0.884, 0.1249, 0.8742, 0.1249, 0.8742, 0.1249, 0.8742, 0.1249, 0.8742, 0.1249, 0.8742, 0.1151, 0.8742, 0.1126, 0.884, 0.03123, 0.8865, 0.03123, 0.8742, 0.03123, 0.8742, 0.03123, 0.8742, 0.03123, 0.8742, 0.03123, 0.8742, 0.04352, 0.8742, 0.04103, 0.969, 0.1151, 0.969, 0.1151, 0.968, 0.124, 0.969, 0.1249, 0.969, 0.1249, 0.968, 0.124, 0.9592, 0.1249, 0.9592, 0.1249, 0.8742, 0.1151, 0.8742, 0.1151, 0.8742, 0.1249, 0.8751, 0.124, 0.8751, 0.124, 0.8742, 0.1249, 0.884, 0.1249, 0.884, 0.1249, 0.9592, 0.875, 0.9592, 0.875, 0.968, 0.876, 0.969, 0.875, 0.969, 0.875, 0.968, 0.876, 0.969, 0.8848, 0.969, 0.8848, 0.9592, 0.9688, 0.9592, 0.9688, 0.969, 0.9688, 0.968, 0.9678, 0.968, 0.9678, 0.969, 0.9688, 0.969, 0.959, 0.969, 0.959, 0.884, 0.9688, 0.884, 0.9688, 0.8751, 0.9678, 0.8742, 0.9688, 0.8742, 0.9688, 0.8751, 0.9678, 0.8742, 0.959, 0.8742, 0.959, 0.884, 0.875, 0.884, 0.875, 0.8742, 0.875, 0.8751, 0.876, 0.8751, 0.876, 0.8742, 0.875, 0.8742, 0.8848, 0.8742, 0.8848, 0.9592, 0.03123, 0.9592, 0.03123, 0.968, 0.03218, 0.969, 0.03123, 0.969, 0.03123, 0.968, 0.03218, 0.969, 0.04101, 0.969, 0.04103, 0.884, 0.03123, 0.884, 0.03123, 0.8742, 0.03123, 0.8751, 0.03218, 0.8751, 0.03218, 0.8742, 0.03123, 0.8742, 0.04103, 0.8742, 0.04101, 0.9784, 0.1249, 0.969, 0.1343, 0.969, 0.5, 0.9959, 0.5, 0.9959, 0.1249, 0.9582, 0.03123, 0.969, 0.03123, 0.969, 0.03123, 0.9591, 0.03123, 0.969, 0.03123, 0.969, 0.04197, 0.969, 0.04109, 0.969, 0.03123, 0.969, 0.1249, 0.9582, 0.1249, 0.9591, 0.1249, 0.969, 0.1249, 0.969, 0.1142, 0.969, 0.1249, 0.969, 0.1249, 0.969, 0.1151, 0.8849, 0.9688, 0.8742, 0.9688, 0.8742, 0.9688, 0.884, 0.9688, 0.8742, 0.9688, 0.8742, 0.958, 0.8742, 0.9589, 0.8742, 0.9688, 0.8742, 0.875, 0.8849, 0.875, 0.884, 0.875, 0.8742, 0.875, 0.8742, 0.8857, 0.8742, 0.875, 0.8742, 0.875, 0.8742, 0.8849, 0.969, 0.958, 0.969, 0.9688, 0.969, 0.9688, 0.969, 0.9589, 0.969, 0.9687, 0.9582, 0.9688, 0.9591, 0.9688, 0.969, 0.9688, 0.969, 0.875, 0.969, 0.8857, 0.969, 0.8849, 0.969, 0.875, 0.9582, 0.875, 0.969, 0.875, 0.969, 0.875, 0.9591, 0.875, 0.8742, 0.1249, 0.8742, 0.1142, 0.8742, 0.1151, 0.8742, 0.1249, 0.8849, 0.1249, 0.8742, 0.1249, 0.8742, 0.1249, 0.884, 0.1249, 0.8742, 0.03123, 0.8849, 0.03123, 0.884, 0.03123, 0.8742, 0.03123, 0.8742, 0.04197, 0.8742, 0.03123, 0.8742, 0.03123, 0.8742, 0.04109, 0.9591, 0.875, 0.969, 0.875, 0.969, 0.875, 0.9582, 0.875, 0.969, 0.875, 0.969, 0.8849, 0.969, 0.8857, 0.969, 0.875, 0.969, 0.9687, 0.9591, 0.9688, 0.9582, 0.9688, 0.969, 0.9688, 0.969, 0.9589, 0.969, 0.9688, 0.969, 0.9688, 0.969, 0.958, 0.8841, 0.9688, 0.8742, 0.9688, 0.8742, 0.9688, 0.8849, 0.9687, 0.8742, 0.9688, 0.8742, 0.9589, 0.8742, 0.958, 0.8742, 0.9688, 0.8742, 0.875, 0.8841, 0.875, 0.8849, 0.875, 0.8742, 0.875, 0.8742, 0.8849, 0.8742, 0.875, 0.8742, 0.875, 0.8742, 0.8857, 0.9591, 0.03123, 0.969, 0.03123, 0.969, 0.03123, 0.9582, 0.03123, 0.969, 0.03123, 0.969, 0.04109, 0.969, 0.04197, 0.969, 0.03123, 0.969, 0.1249, 0.9591, 0.1249, 0.9582, 0.1249, 0.969, 0.1249, 0.969, 0.1151, 0.969, 0.1249, 0.969, 0.1249, 0.969, 0.1142, 0.8841, 0.1249, 0.8742, 0.1249, 0.8742, 0.1249, 0.8849, 0.1249, 0.8742, 0.1249, 0.8742, 0.1151, 0.8742, 0.1142, 0.8742, 0.1249, 0.8742, 0.03123, 0.8841, 0.03123, 0.8849, 0.03123, 0.8742, 0.03123, 0.8742, 0.04109, 0.8742, 0.03123, 0.8742, 0.03123, 0.8742, 0.04197, 0.8849, 0.1249, 0.8742, 0.1249, 0.8742, 0.1249, 0.884, 0.1249, 0.8742, 0.1249, 0.8742, 0.1142, 0.8742, 0.1151, 0.8742, 0.1249, 0.8742, 0.03123, 0.8849, 0.03123, 0.884, 0.03123, 0.8742, 0.03123, 0.8742, 0.04194, 0.8742, 0.03123, 0.8742, 0.03123, 0.8742, 0.04108, 0.969, 0.03123, 0.969, 0.04194, 0.969, 0.04108, 0.969, 0.03123, 0.9582, 0.03123, 0.969, 0.03123, 0.969, 0.03123, 0.9591, 0.03123, 0.969, 0.1142, 0.969, 0.1249, 0.969, 0.1249, 0.969, 0.1151, 0.969, 0.1249, 0.9582, 0.1249, 0.9591, 0.1249, 0.969, 0.1249, 0.9582, 0.875, 0.969, 0.875, 0.969, 0.875, 0.9591, 0.875, 0.969, 0.875, 0.969, 0.8857, 0.969, 0.8849, 0.969, 0.875, 0.969, 0.9688, 0.9582, 0.9687, 0.9591, 0.9688, 0.969, 0.9688, 0.969, 0.958, 0.969, 0.9688, 0.969, 0.9687, 0.969, 0.9589, 0.8849, 0.9688, 0.8742, 0.9688, 0.8742, 0.9687, 0.884, 0.9688, 0.8742, 0.9688, 0.8742, 0.958, 0.8742, 0.9589, 0.8742, 0.9688, 0.8742, 0.875, 0.8849, 0.875, 0.884, 0.875, 0.8742, 0.875, 0.8742, 0.8857, 0.8742, 0.875, 0.8742, 0.875, 0.8742, 0.8849, 0.969, 0.04197, 0.969, 0.1142, 0.969, 0.1151, 0.969, 0.04109, 0.9582, 0.1249, 0.8849, 0.1249, 0.884, 0.1249, 0.9591, 0.1249, 0.969, 0.8857, 0.969, 0.958, 0.969, 0.9589, 0.969, 0.8849, 0.8849, 0.875, 0.9582, 0.875, 0.9591, 0.875, 0.884, 0.875, 0.8849, 0.03123, 0.9582, 0.03123, 0.9591, 0.03123, 0.884, 0.03123, 0.9582, 0.9687, 0.8849, 0.9688, 0.884, 0.9688, 0.9591, 0.9688, 0.8742, 0.1142, 0.8742, 0.04197, 0.8742, 0.04109, 0.8742, 0.1151, 0.8742, 0.958, 0.8742, 0.8857, 0.8742, 0.8849, 0.8742, 0.9589, 0.969, 0.8849, 0.969, 0.9589, 0.969, 0.958, 0.969, 0.8857, 0.8841, 0.875, 0.9591, 0.875, 0.9582, 0.875, 0.8849, 0.875, 0.9591, 0.9688, 0.8841, 0.9688, 0.8849, 0.9688, 0.9582, 0.9688, 0.969, 0.04109, 0.969, 0.1151, 0.969, 0.1142, 0.969, 0.04197, 0.8841, 0.03123, 0.9591, 0.03123, 0.9582, 0.03123, 0.8849, 0.03123, 0.9591, 0.1249, 0.8841, 0.1249, 0.8849, 0.1249, 0.9582, 0.1249, 0.8742, 0.1151, 0.8742, 0.04109, 0.8742, 0.04197, 0.8742, 0.1142, 0.8742, 0.9589, 0.8742, 0.8849, 0.8742, 0.8857, 0.8742, 0.958, 0.969, 0.8857, 0.969, 0.958, 0.969, 0.9589, 0.969, 0.8849, 0.8849, 0.875, 0.9582, 0.875, 0.9591, 0.875, 0.884, 0.875, 0.9582, 0.9688, 0.8849, 0.9688, 0.884, 0.9687, 0.9591, 0.9688, 0.969, 0.04194, 0.969, 0.1142, 0.969, 0.1151, 0.969, 0.04108, 0.8849, 0.03123, 0.9582, 0.03123, 0.9591, 0.03123, 0.884, 0.03123, 0.9582, 0.1249, 0.8849, 0.1249, 0.884, 0.1249, 0.9591, 0.1249, 0.8742, 0.1142, 0.8742, 0.04194, 0.8742, 0.04108, 0.8742, 0.1151, 0.8742, 0.958, 0.8742, 0.8857, 0.8742, 0.8849, 0.8742, 0.9589, 0.969, 0.875, 0.969, 0.875, 0.9582, 0.875, 0.9566, 0.875, 0.969, 0.875, 0.969, 0.9688, 0.969, 0.9688, 0.969, 0.875, 0.969, 0.9688, 0.8742, 0.9688, 0.8742, 0.9688, 0.969, 0.9688, 0.7806, 0.875, 0.8742, 0.875, 0.8742, 0.875, 0.7806, 0.875, 0.5935, 0.9688, 0.5, 0.9688, 0.5, 0.9688, 0.5935, 0.9688, 0.969, 0.9688, 0.8742, 0.9688, 0.8742, 0.9688, 0.969, 0.9688, 0.8742, 0.875, 0.969, 0.875, 0.969, 0.875, 0.8742, 0.875, 0.8742, 0.875, 0.969, 0.875, 0.969, 0.9688, 0.8742, 0.9688, 0.5935, 0.9688, 0.5, 0.9688, 0.5, 0.9688, 0.5935, 0.9688, 0.7806, 0.875, 0.8742, 0.875, 0.8742, 0.9688, 0.7806, 0.9688, 0.8742, 0.875, 0.969, 0.875, 0.969, 0.875, 0.8742, 0.875, 0.969, 0.9688, 0.8742, 0.9688, 0.8742, 0.9688, 0.969, 0.9688, 0.8742, 0.875, 0.969, 0.875, 0.969, 0.875, 0.8742, 0.875, 0.7806, 0.875, 0.8742, 0.875, 0.8742, 0.875, 0.7806, 0.875, 0.969, 0.875, 0.969, 0.9688, 0.969, 0.9688, 0.969, 0.875, 0.5, 0.875, 0.5935, 0.875, 0.5935, 0.875, 0.5, 0.875, 0.5935, 0.875, 0.6871, 0.875, 0.6871, 0.875, 0.5935, 0.875, 0.6871, 0.875, 0.7806, 0.875, 0.7806, 0.875, 0.6871, 0.875, 0.5, 0.875, 0.5935, 0.875, 0.5935, 0.9688, 0.5, 0.9688, 0.5935, 0.875, 0.6871, 0.875, 0.6871, 0.9688, 0.5935, 0.9688, 0.6871, 0.875, 0.7806, 0.875, 0.7806, 0.9688, 0.6871, 0.9688, 0.8742, 0.9688, 0.7806, 0.9688, 0.7806, 0.9688, 0.8742, 0.9688, 0.7806, 0.9688, 0.6871, 0.9688, 0.6871, 0.9688, 0.7806, 0.9688, 0.6871, 0.9688, 0.5935, 0.9688, 0.5935, 0.9688, 0.6871, 0.9688, 0.8742, 0.9688, 0.7806, 0.9688, 0.7806, 0.9688, 0.8742, 0.9688, 0.7806, 0.9688, 0.6871, 0.9688, 0.6871, 0.9688, 0.7806, 0.9688, 0.6871, 0.9688, 0.5935, 0.9688, 0.5935, 0.9688, 0.6871, 0.9688, 0.5, 0.875, 0.5935, 0.875, 0.5935, 0.875, 0.5, 0.875, 0.5935, 0.875, 0.6871, 0.875, 0.6871, 0.875, 0.5935, 0.875, 0.6871, 0.875, 0.7806, 0.875, 0.7806, 0.875, 0.6871, 0.875, 0.5, 0.004136, 0.5935, 0.004136, 0.5935, 0.0, 0.5, 0.0, 0.5935, 0.004136, 0.6871, 0.004136, 0.6871, 0.0, 0.5935, 0.0, 0.6871, 0.004136, 0.7806, 0.004136, 0.7806, 0.0, 0.6871, 0.0, 0.8742, 0.9959, 0.7806, 0.9959, 0.7806, 1.0, 0.8742, 1.0, 0.7806, 0.9959, 0.6871, 0.9959, 0.6871, 1.0, 0.7806, 1.0, 0.6871, 0.9959, 0.5935, 0.9959, 0.5935, 1.0, 0.6871, 1.0, 0.5, 0.001072, 0.5935, 0.0008039, 0.5935, 0.01098, 0.5, 0.01098, 0.5935, 0.0008039, 0.6871, 0.0005359, 0.6871, 0.01098, 0.5935, 0.01098, 0.6871, 0.0005359, 0.7806, 0.000268, 0.7806, 0.01098, 0.6871, 0.01098, 0.5, 0.0, 0.5935, 0.0, 0.5935, 0.0008039, 0.5, 0.001072, 0.5935, 0.0, 0.6871, 0.0, 0.6871, 0.0005359, 0.5935, 0.0008039, 0.6871, 0.0, 0.7806, 0.0, 0.7806, 0.000268, 0.6871, 0.0005359, 0.8742, 1.0, 0.7806, 0.9997, 0.7806, 0.989, 0.8742, 0.989, 0.7806, 0.9997, 0.6871, 0.9995, 0.6871, 0.989, 0.7806, 0.989, 0.6871, 0.9995, 0.5935, 0.9992, 0.5935, 0.989, 0.6871, 0.989, 0.8742, 1.0, 0.7806, 1.0, 0.7806, 0.9997, 0.8742, 1.0, 0.7806, 1.0, 0.6871, 1.0, 0.6871, 0.9995, 0.7806, 0.9997, 0.6871, 1.0, 0.5935, 1.0, 0.5935, 0.9992, 0.6871, 0.9995, 0.5, 0.01098, 0.5935, 0.01098, 0.5935, 0.03123, 0.5, 0.03123, 0.5935, 0.01098, 0.6871, 0.01098, 0.6871, 0.03123, 0.5935, 0.03123, 0.6871, 0.01098, 0.7806, 0.01098, 0.7806, 0.03123, 0.6871, 0.03123, 0.5, 0.9688, 0.5935, 0.9688, 0.5935, 0.989, 0.5, 0.989, 0.5935, 0.9688, 0.6871, 0.9688, 0.6871, 0.989, 0.5935, 0.989, 0.6871, 0.9688, 0.7806, 0.9688, 0.7806, 0.989, 0.6871, 0.989, 0.8742, 1.0, 0.7806, 1.0, 0.7806, 1.0, 0.8742, 1.0, 0.7806, 1.0, 0.6871, 1.0, 0.6871, 1.0, 0.7806, 1.0, 0.6871, 1.0, 0.5935, 1.0, 0.5935, 1.0, 0.6871, 1.0, 0.5, 0.5, 0.5935, 0.5, 0.5935, 0.875, 0.5, 0.875, 0.5935, 0.5, 0.6871, 0.5, 0.6871, 0.875, 0.5935, 0.875, 0.6871, 0.5, 0.7806, 0.5, 0.7806, 0.875, 0.6871, 0.875, 0.5, 0.1249, 0.5935, 0.1249, 0.5935, 0.5, 0.5, 0.5, 0.5935, 0.1249, 0.6871, 0.1249, 0.6871, 0.5, 0.5935, 0.5, 0.6871, 0.1249, 0.7806, 0.1249, 0.7806, 0.5, 0.6871, 0.5, 0.5, 0.03123, 0.5935, 0.03123, 0.5935, 0.1249, 0.5, 0.1249, 0.5935, 0.03123, 0.6871, 0.03123, 0.6871, 0.1249, 0.5935, 0.1249, 0.6871, 0.03123, 0.7806, 0.03123, 0.7806, 0.1249, 0.6871, 0.1249, 0.5, 0.0, 0.5935, 0.0, 0.5935, 0.0, 0.5, 0.0, 0.5935, 0.0, 0.6871, 0.0, 0.6871, 0.0, 0.5935, 0.0, 0.6871, 0.0, 0.7806, 0.0, 0.7806, 0.0, 0.6871, 0.0])
me_plane.use_remesh_fix_poles = True
me_plane.use_remesh_preserve_attributes = False
me_plane.use_mirror_vertex_groups = False
me_plane.update()

# ---- objects
ob_light = bpy.data.objects.new('Light', light_light)
ob_camera = bpy.data.objects.new('Camera', cam_camera)
ob_plane = bpy.data.objects.new('Plane', me_plane)

# ---- transforms, parenting, visibility, modifiers, constraints
ob_light.location = (4.076, 1.005, 5.904)
ob_light.rotation_euler = (0.6503, 0.05522, 1.866)
ob_light.lock_rotations_4d = False
ob_light.empty_display_type = 'ARROWS'
ob_light.color = (0.0, 0.0, 0.0, 0.0)
ob_light.lineart.crease_threshold = 0.0
ob_camera.location = (7.359, -6.926, 4.958)
ob_camera.rotation_euler = (1.109, 0.0, 0.8149)
ob_camera.lock_rotations_4d = False
ob_camera.empty_display_type = 'ARROWS'
ob_camera.color = (0.0, 0.0, 0.0, 0.0)
ob_camera.display_type = 'WIRE'
ob_camera.lineart.crease_threshold = 0.0
ob_plane.location = (0.0, 0.0, 0.0)
ob_plane.scale = (0.3198, 0.3198, 0.3198)
ob_plane.lineart.crease_threshold = 0.0
_m = ob_plane.modifiers.new('Mirror', 'MIRROR')

# ---- collection membership
col_collection.objects.link(ob_light)
col_collection.objects.link(ob_camera)
col_collection.objects.link(ob_plane)

# ---- scene / render settings (as saved in the file)
scene.camera = ob_camera
scene.frame_start = 1; scene.frame_end = 250; scene.frame_set(1)
scene.render.engine = 'BLENDER_EEVEE_NEXT'
scene.cycles.use_denoising = False
scene.cycles.samples = 128
scene.cycles.sampling_pattern = 'TABULATED_SOBOL'
scene.cycles.use_adaptive_sampling = False
scene.cycles.use_light_tree = False
scene.view_settings.view_transform = 'Filmic'
bpy.context.view_layer.update()
